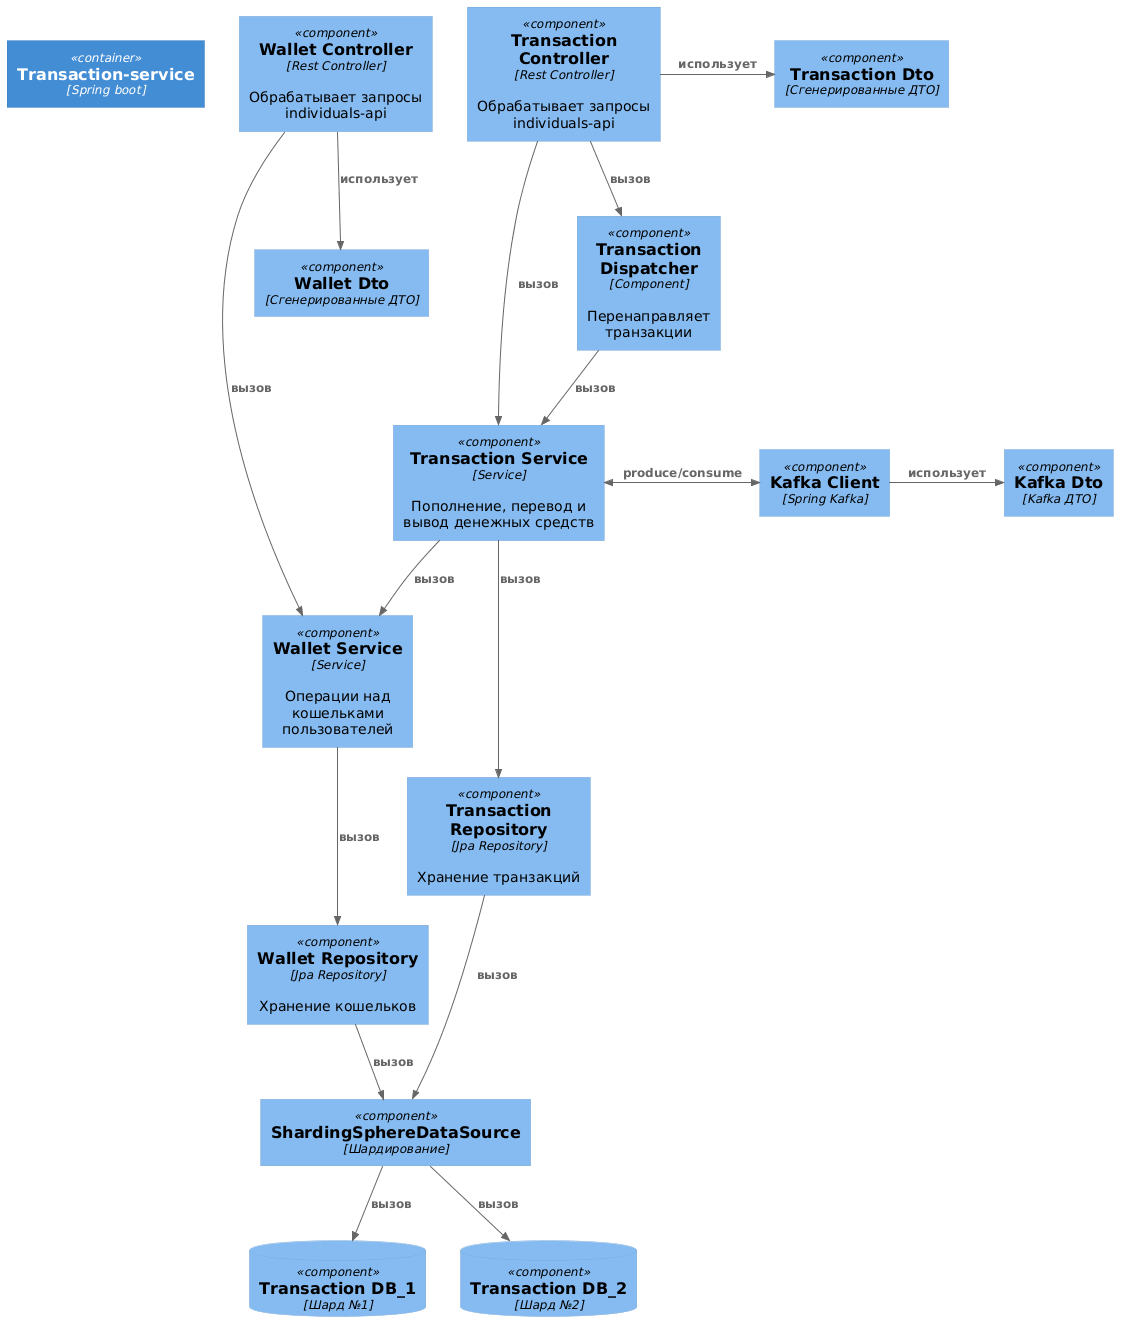

The diagram above was rendered by PlantUML. Its source (embedded in the PNG):
@startuml
!includeurl https://raw.githubusercontent.com/plantuml-stdlib/C4-PlantUML/master/C4_Component.puml

Container(ts,"Transaction-service","Spring boot")

Component(tsController, "Transaction Controller", "Rest Controller", "Обрабатывает запросы individuals-api")
Component(wsController, "Wallet Controller", "Rest Controller", "Обрабатывает запросы individuals-api")
Component(tsDispatcher, "Transaction Dispatcher", "Component", "Перенаправляет транзакции")
Component(tsService,"Transaction Service","Service","Пополнение, перевод и  вывод денежных средств")
Component(wsService, "Wallet Service", "Service", "Операции над кошельками пользователей")
Component(kafka,"Kafka Client","Spring Kafka")
ComponentDb(db1,"Transaction DB_1","Шард №1")
ComponentDb(db2,"Transaction DB_2","Шард №2")

Component(tsRepo, "Transaction Repository","Jpa Repository", "Хранение транзакций")
Component(wRepo, "Wallet Repository", "Jpa Repository","Хранение кошельков")
Component(shard,"ShardingSphereDataSource","Шардирование")

Component(tsDto, "Transaction Dto", "Сгенерированные ДТО")
Component(wsDto, "Wallet Dto", "Сгенерированные ДТО")
Component(kafkaDto, "Kafka Dto", "Kafka ДТО")

Lay_R(ts, wsController)
Lay_R(wsController, tsController)
Lay_D(wRepo, shard)
Lay_D(shard, db1)
Lay_R(db1,db2)

Rel(wsController, wsService, "вызов")
Rel(tsController, tsService, "вызов")
Rel(tsController, tsDispatcher, "вызов")
Rel(tsDispatcher, tsService, "вызов")
Rel(tsService, wsService, "вызов")

Rel(wsService, wRepo, "вызов")
Rel(tsService, tsRepo, "вызов")
Rel(wRepo,shard, "вызов")
Rel(tsRepo,shard, "вызов")
Rel(shard,db1,"вызов")
Rel(shard,db2,"вызов")

Rel_R(kafka, kafkaDto, "использует")
Rel_R(tsController, tsDto, "использует")
Rel(wsController, wsDto, "использует")


BiRel_R(tsService, kafka,"produce/consume")
@enduml